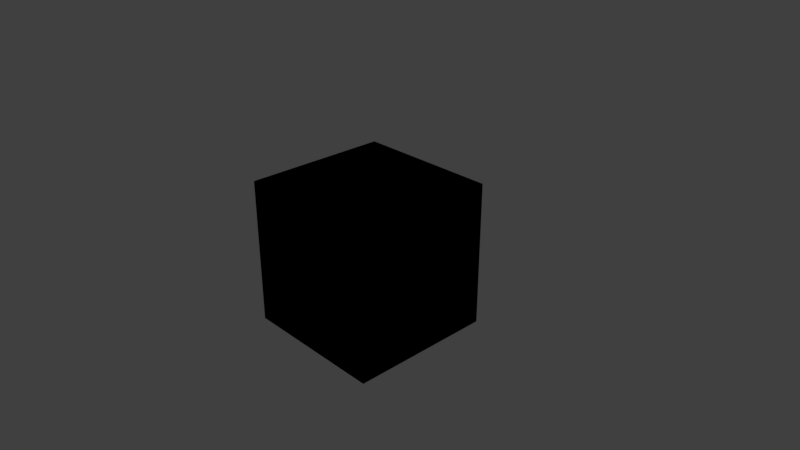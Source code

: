 # Source: Preflight_Test.blend  (saved by Blender 2.79.0; exported with 4.5.12 LTS)
import bpy
from mathutils import Matrix  # noqa: F401  (used for matrix-valued properties, if any)

bpy.ops.wm.read_factory_settings(use_empty=True)
scene = bpy.context.scene
scene.name = 'Scene'

# ---- collections
col_collection_1 = bpy.data.collections.new('Collection 1'); scene.collection.children.link(col_collection_1)
col_collection_2 = bpy.data.collections.new('Collection 2'); scene.collection.children.link(col_collection_2)

# ---- materials (node trees are filled in below, after node groups)
mat_material = bpy.data.materials.new('Material')
mat_material.alpha_threshold = 0.0
mat_material.use_transparent_shadow = False
mat_material.roughness = 0.5
mat_material.line_color = (0.0, 0.0, 0.0, 1.0)

# ---- material node trees

# ---- world
world_world = bpy.data.worlds.new('World'); scene.world = world_world
world_world.color = (0.05088, 0.05088, 0.05088)
world_world.use_sun_shadow = False
world_world.sun_shadow_jitter_overblur = 0.0
world_world.cycles.sampling_method = 'MANUAL'

# ---- cameras
cam_camera = bpy.data.cameras.new('Camera')
cam_camera.clip_end = 100.0
cam_camera.lens = 35.0
cam_camera.sensor_width = 32.0
cam_camera.sensor_height = 18.0
cam_camera.ortho_scale = 7.314
cam_camera.dof.focus_distance = 0.0
cam_camera.dof.aperture_fstop = 128.0

# ---- lights
light_lamp = bpy.data.lights.new('Lamp', 'POINT')
light_lamp.transmission_factor = 0.0
light_lamp.cutoff_distance = 30.0
light_lamp.energy = 100.0
light_lamp.shadow_buffer_clip_start = 1.001
light_lamp.shadow_soft_size = 0.1
light_lamp.shadow_maximum_resolution = 0.006
light_lamp.use_absolute_resolution = True

# ---- meshes
me_cube = bpy.data.meshes.new('Cube')
me_cube.from_pydata([(1.0, 1.0, -1.0), (1.0, -1.0, -1.0), (-1.0, -1.0, -1.0), (-1.0, 1.0, -1.0), (1.0, 1.0, 1.0), (1.0, -1.0, 1.0), (-1.0, -1.0, 1.0), (-1.0, 1.0, 1.0)], [], [(0, 1, 2, 3), (4, 7, 6, 5), (0, 4, 5, 1), (1, 5, 6, 2), (2, 6, 7, 3), (4, 0, 3, 7)])
me_cube.materials.append(mat_material)
me_cube.use_remesh_preserve_volume = False
me_cube.use_remesh_preserve_attributes = False
me_cube.use_mirror_vertex_groups = False
me_cube.update()
me_cube_001 = bpy.data.meshes.new('Cube.001')
me_cube_001.from_pydata([(1.0, 1.0, -1.0), (1.0, -1.0, -1.0), (-1.0, -1.0, -1.0), (-1.0, 1.0, -1.0), (1.0, 1.0, 1.0), (1.0, -1.0, 1.0), (-1.0, -1.0, 1.0), (-1.0, 1.0, 1.0)], [], [(0, 1, 2, 3), (4, 7, 6, 5), (0, 4, 5, 1), (1, 5, 6, 2), (2, 6, 7, 3), (4, 0, 3, 7)])
me_cube_001.materials.append(mat_material)
me_cube_001.use_remesh_preserve_volume = False
me_cube_001.use_remesh_preserve_attributes = False
me_cube_001.use_mirror_vertex_groups = False
me_cube_001.update()
arm_armature = bpy.data.armatures.new('Armature')  # bones are not reproduced

# ---- objects
ob_armature = bpy.data.objects.new('Armature', arm_armature)
ob_cube = bpy.data.objects.new('Cube', me_cube)
ob_lamp = bpy.data.objects.new('Lamp', light_lamp)
ob_camera = bpy.data.objects.new('Camera', cam_camera)
ob_cube_001 = bpy.data.objects.new('Cube.001', me_cube_001)

# ---- transforms, parenting, visibility, modifiers, constraints
ob_armature.location = (0.0, 0.0, 0.0)
ob_armature.show_in_front = True
ob_armature.lineart.crease_threshold = 0.0
ob_cube.parent = ob_armature
ob_cube.location = (0.0, 0.0, 0.0)
ob_cube.lock_rotations_4d = False
ob_cube.empty_display_type = 'ARROWS'
ob_cube.lineart.crease_threshold = 0.0
_vg = ob_cube.vertex_groups.new(name='Bone')
_vg.add([0, 1, 2, 3, 4, 5, 6, 7], 1.0, 'REPLACE')
_m = ob_cube.modifiers.new('Armature', 'ARMATURE')
_m.object = ob_armature
ob_lamp.location = (4.076, 1.005, 5.904)
ob_lamp.rotation_euler = (0.6503, 0.05522, 1.866)
ob_lamp.lock_rotations_4d = False
ob_lamp.empty_display_type = 'ARROWS'
ob_lamp.color = (0.0, 0.0, 0.0, 0.0)
ob_lamp.lineart.crease_threshold = 0.0
ob_camera.location = (7.481, -6.508, 5.344)
ob_camera.rotation_euler = (1.109, 0.0, 0.8149)
ob_camera.lock_rotations_4d = False
ob_camera.empty_display_type = 'ARROWS'
ob_camera.color = (0.0, 0.0, 0.0, 0.0)
ob_camera.display_type = 'WIRE'
ob_camera.lineart.crease_threshold = 0.0
ob_cube_001.parent = ob_armature
ob_cube_001.location = (0.0, 0.0, 0.0)
ob_cube_001.lock_rotations_4d = False
ob_cube_001.empty_display_type = 'ARROWS'
ob_cube_001.lineart.crease_threshold = 0.0
_vg = ob_cube_001.vertex_groups.new(name='Bone')
_vg.add([0, 1, 2, 3, 4, 5, 6, 7], 1.0, 'REPLACE')
_m = ob_cube_001.modifiers.new('Armature', 'ARMATURE')
_m.object = ob_armature

# ---- collection membership
col_collection_1.objects.link(ob_armature)
col_collection_1.objects.link(ob_cube)
col_collection_1.objects.link(ob_lamp)
col_collection_1.objects.link(ob_camera)
col_collection_2.objects.link(ob_cube_001)

# ---- scene / render settings (as saved in the file)
scene.camera = ob_camera
scene.frame_start = 1; scene.frame_end = 250; scene.frame_set(0)
scene.render.engine = 'BLENDER_EEVEE_NEXT'
scene.render.resolution_percentage = 50
scene.render.dither_intensity = 0.0
scene.cycles.use_denoising = False
scene.cycles.samples = 128
scene.cycles.sampling_pattern = 'TABULATED_SOBOL'
scene.cycles.use_adaptive_sampling = False
scene.cycles.use_light_tree = False
scene.cycles.blur_glossy = 0.0
scene.cycles.sample_clamp_indirect = 0.0
scene.view_settings.view_transform = 'Standard'
bpy.context.view_layer.update()
